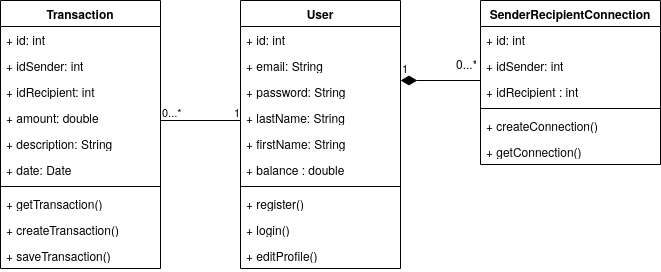

The diagram above was exported from draw.io. Its source (the exported page's mxGraphModel, read from the mxfile embedded in the PNG):
<mxGraphModel dx="1434" dy="811" grid="1" gridSize="10" guides="1" tooltips="1" connect="1" arrows="1" fold="1" page="1" pageScale="1" pageWidth="827" pageHeight="1169" math="0" shadow="0">
  <root>
    <mxCell id="0" />
    <mxCell id="1" parent="0" />
    <mxCell id="3h4bCujSM-wXTfrg0_x5-1" value="Transaction" style="swimlane;fontStyle=1;align=center;verticalAlign=top;childLayout=stackLayout;horizontal=1;startSize=26;horizontalStack=0;resizeParent=1;resizeParentMax=0;resizeLast=0;collapsible=1;marginBottom=0;whiteSpace=wrap;html=1;" parent="1" vertex="1">
      <mxGeometry x="120" y="40" width="160" height="268" as="geometry" />
    </mxCell>
    <mxCell id="3h4bCujSM-wXTfrg0_x5-2" value="+ id: int" style="text;strokeColor=none;fillColor=none;align=left;verticalAlign=top;spacingLeft=4;spacingRight=4;overflow=hidden;rotatable=0;points=[[0,0.5],[1,0.5]];portConstraint=eastwest;whiteSpace=wrap;html=1;" parent="3h4bCujSM-wXTfrg0_x5-1" vertex="1">
      <mxGeometry y="26" width="160" height="26" as="geometry" />
    </mxCell>
    <mxCell id="3h4bCujSM-wXTfrg0_x5-21" value="+ idSender: int" style="text;strokeColor=none;fillColor=none;align=left;verticalAlign=top;spacingLeft=4;spacingRight=4;overflow=hidden;rotatable=0;points=[[0,0.5],[1,0.5]];portConstraint=eastwest;whiteSpace=wrap;html=1;" parent="3h4bCujSM-wXTfrg0_x5-1" vertex="1">
      <mxGeometry y="52" width="160" height="26" as="geometry" />
    </mxCell>
    <mxCell id="3h4bCujSM-wXTfrg0_x5-23" value="+ idRecipient: int" style="text;strokeColor=none;fillColor=none;align=left;verticalAlign=top;spacingLeft=4;spacingRight=4;overflow=hidden;rotatable=0;points=[[0,0.5],[1,0.5]];portConstraint=eastwest;whiteSpace=wrap;html=1;" parent="3h4bCujSM-wXTfrg0_x5-1" vertex="1">
      <mxGeometry y="78" width="160" height="26" as="geometry" />
    </mxCell>
    <mxCell id="3h4bCujSM-wXTfrg0_x5-24" value="+ amount: double" style="text;strokeColor=none;fillColor=none;align=left;verticalAlign=top;spacingLeft=4;spacingRight=4;overflow=hidden;rotatable=0;points=[[0,0.5],[1,0.5]];portConstraint=eastwest;whiteSpace=wrap;html=1;" parent="3h4bCujSM-wXTfrg0_x5-1" vertex="1">
      <mxGeometry y="104" width="160" height="26" as="geometry" />
    </mxCell>
    <mxCell id="3h4bCujSM-wXTfrg0_x5-22" value="+ description: String" style="text;strokeColor=none;fillColor=none;align=left;verticalAlign=top;spacingLeft=4;spacingRight=4;overflow=hidden;rotatable=0;points=[[0,0.5],[1,0.5]];portConstraint=eastwest;whiteSpace=wrap;html=1;" parent="3h4bCujSM-wXTfrg0_x5-1" vertex="1">
      <mxGeometry y="130" width="160" height="26" as="geometry" />
    </mxCell>
    <mxCell id="3h4bCujSM-wXTfrg0_x5-20" value="+ date: Date" style="text;strokeColor=none;fillColor=none;align=left;verticalAlign=top;spacingLeft=4;spacingRight=4;overflow=hidden;rotatable=0;points=[[0,0.5],[1,0.5]];portConstraint=eastwest;whiteSpace=wrap;html=1;" parent="3h4bCujSM-wXTfrg0_x5-1" vertex="1">
      <mxGeometry y="156" width="160" height="26" as="geometry" />
    </mxCell>
    <mxCell id="3h4bCujSM-wXTfrg0_x5-3" value="" style="line;strokeWidth=1;fillColor=none;align=left;verticalAlign=middle;spacingTop=-1;spacingLeft=3;spacingRight=3;rotatable=0;labelPosition=right;points=[];portConstraint=eastwest;strokeColor=inherit;" parent="3h4bCujSM-wXTfrg0_x5-1" vertex="1">
      <mxGeometry y="182" width="160" height="8" as="geometry" />
    </mxCell>
    <mxCell id="3h4bCujSM-wXTfrg0_x5-25" value="+ getTransaction()" style="text;strokeColor=none;fillColor=none;align=left;verticalAlign=top;spacingLeft=4;spacingRight=4;overflow=hidden;rotatable=0;points=[[0,0.5],[1,0.5]];portConstraint=eastwest;whiteSpace=wrap;html=1;" parent="3h4bCujSM-wXTfrg0_x5-1" vertex="1">
      <mxGeometry y="190" width="160" height="26" as="geometry" />
    </mxCell>
    <mxCell id="3h4bCujSM-wXTfrg0_x5-4" value="+ createTransaction()" style="text;strokeColor=none;fillColor=none;align=left;verticalAlign=top;spacingLeft=4;spacingRight=4;overflow=hidden;rotatable=0;points=[[0,0.5],[1,0.5]];portConstraint=eastwest;whiteSpace=wrap;html=1;" parent="3h4bCujSM-wXTfrg0_x5-1" vertex="1">
      <mxGeometry y="216" width="160" height="26" as="geometry" />
    </mxCell>
    <mxCell id="3h4bCujSM-wXTfrg0_x5-26" value="+ saveTransaction()" style="text;strokeColor=none;fillColor=none;align=left;verticalAlign=top;spacingLeft=4;spacingRight=4;overflow=hidden;rotatable=0;points=[[0,0.5],[1,0.5]];portConstraint=eastwest;whiteSpace=wrap;html=1;" parent="3h4bCujSM-wXTfrg0_x5-1" vertex="1">
      <mxGeometry y="242" width="160" height="26" as="geometry" />
    </mxCell>
    <mxCell id="3h4bCujSM-wXTfrg0_x5-5" value="User" style="swimlane;fontStyle=1;align=center;verticalAlign=top;childLayout=stackLayout;horizontal=1;startSize=26;horizontalStack=0;resizeParent=1;resizeParentMax=0;resizeLast=0;collapsible=1;marginBottom=0;whiteSpace=wrap;html=1;" parent="1" vertex="1">
      <mxGeometry x="360" y="40" width="160" height="268" as="geometry" />
    </mxCell>
    <mxCell id="3h4bCujSM-wXTfrg0_x5-6" value="+ id: int" style="text;strokeColor=none;fillColor=none;align=left;verticalAlign=top;spacingLeft=4;spacingRight=4;overflow=hidden;rotatable=0;points=[[0,0.5],[1,0.5]];portConstraint=eastwest;whiteSpace=wrap;html=1;" parent="3h4bCujSM-wXTfrg0_x5-5" vertex="1">
      <mxGeometry y="26" width="160" height="26" as="geometry" />
    </mxCell>
    <mxCell id="3h4bCujSM-wXTfrg0_x5-13" value="+ email: String" style="text;strokeColor=none;fillColor=none;align=left;verticalAlign=top;spacingLeft=4;spacingRight=4;overflow=hidden;rotatable=0;points=[[0,0.5],[1,0.5]];portConstraint=eastwest;whiteSpace=wrap;html=1;" parent="3h4bCujSM-wXTfrg0_x5-5" vertex="1">
      <mxGeometry y="52" width="160" height="26" as="geometry" />
    </mxCell>
    <mxCell id="3h4bCujSM-wXTfrg0_x5-15" value="+ password: String" style="text;strokeColor=none;fillColor=none;align=left;verticalAlign=top;spacingLeft=4;spacingRight=4;overflow=hidden;rotatable=0;points=[[0,0.5],[1,0.5]];portConstraint=eastwest;whiteSpace=wrap;html=1;" parent="3h4bCujSM-wXTfrg0_x5-5" vertex="1">
      <mxGeometry y="78" width="160" height="26" as="geometry" />
    </mxCell>
    <mxCell id="3h4bCujSM-wXTfrg0_x5-17" value="+ lastName: String" style="text;strokeColor=none;fillColor=none;align=left;verticalAlign=top;spacingLeft=4;spacingRight=4;overflow=hidden;rotatable=0;points=[[0,0.5],[1,0.5]];portConstraint=eastwest;whiteSpace=wrap;html=1;" parent="3h4bCujSM-wXTfrg0_x5-5" vertex="1">
      <mxGeometry y="104" width="160" height="26" as="geometry" />
    </mxCell>
    <mxCell id="3h4bCujSM-wXTfrg0_x5-16" value="+ firstName: String" style="text;strokeColor=none;fillColor=none;align=left;verticalAlign=top;spacingLeft=4;spacingRight=4;overflow=hidden;rotatable=0;points=[[0,0.5],[1,0.5]];portConstraint=eastwest;whiteSpace=wrap;html=1;" parent="3h4bCujSM-wXTfrg0_x5-5" vertex="1">
      <mxGeometry y="130" width="160" height="26" as="geometry" />
    </mxCell>
    <mxCell id="3h4bCujSM-wXTfrg0_x5-14" value="+ balance : double" style="text;strokeColor=none;fillColor=none;align=left;verticalAlign=top;spacingLeft=4;spacingRight=4;overflow=hidden;rotatable=0;points=[[0,0.5],[1,0.5]];portConstraint=eastwest;whiteSpace=wrap;html=1;" parent="3h4bCujSM-wXTfrg0_x5-5" vertex="1">
      <mxGeometry y="156" width="160" height="26" as="geometry" />
    </mxCell>
    <mxCell id="3h4bCujSM-wXTfrg0_x5-7" value="" style="line;strokeWidth=1;fillColor=none;align=left;verticalAlign=middle;spacingTop=-1;spacingLeft=3;spacingRight=3;rotatable=0;labelPosition=right;points=[];portConstraint=eastwest;strokeColor=inherit;" parent="3h4bCujSM-wXTfrg0_x5-5" vertex="1">
      <mxGeometry y="182" width="160" height="8" as="geometry" />
    </mxCell>
    <mxCell id="3h4bCujSM-wXTfrg0_x5-18" value="+ register()" style="text;strokeColor=none;fillColor=none;align=left;verticalAlign=top;spacingLeft=4;spacingRight=4;overflow=hidden;rotatable=0;points=[[0,0.5],[1,0.5]];portConstraint=eastwest;whiteSpace=wrap;html=1;" parent="3h4bCujSM-wXTfrg0_x5-5" vertex="1">
      <mxGeometry y="190" width="160" height="26" as="geometry" />
    </mxCell>
    <mxCell id="3h4bCujSM-wXTfrg0_x5-8" value="+ login()" style="text;strokeColor=none;fillColor=none;align=left;verticalAlign=top;spacingLeft=4;spacingRight=4;overflow=hidden;rotatable=0;points=[[0,0.5],[1,0.5]];portConstraint=eastwest;whiteSpace=wrap;html=1;" parent="3h4bCujSM-wXTfrg0_x5-5" vertex="1">
      <mxGeometry y="216" width="160" height="26" as="geometry" />
    </mxCell>
    <mxCell id="3h4bCujSM-wXTfrg0_x5-19" value="+ editProfile()" style="text;strokeColor=none;fillColor=none;align=left;verticalAlign=top;spacingLeft=4;spacingRight=4;overflow=hidden;rotatable=0;points=[[0,0.5],[1,0.5]];portConstraint=eastwest;whiteSpace=wrap;html=1;" parent="3h4bCujSM-wXTfrg0_x5-5" vertex="1">
      <mxGeometry y="242" width="160" height="26" as="geometry" />
    </mxCell>
    <mxCell id="3h4bCujSM-wXTfrg0_x5-9" value="SenderRecipientConnection" style="swimlane;fontStyle=1;align=center;verticalAlign=top;childLayout=stackLayout;horizontal=1;startSize=26;horizontalStack=0;resizeParent=1;resizeParentMax=0;resizeLast=0;collapsible=1;marginBottom=0;whiteSpace=wrap;html=1;" parent="1" vertex="1">
      <mxGeometry x="600" y="40" width="180" height="164" as="geometry" />
    </mxCell>
    <mxCell id="3h4bCujSM-wXTfrg0_x5-10" value="+ id: int" style="text;strokeColor=none;fillColor=none;align=left;verticalAlign=top;spacingLeft=4;spacingRight=4;overflow=hidden;rotatable=0;points=[[0,0.5],[1,0.5]];portConstraint=eastwest;whiteSpace=wrap;html=1;" parent="3h4bCujSM-wXTfrg0_x5-9" vertex="1">
      <mxGeometry y="26" width="180" height="26" as="geometry" />
    </mxCell>
    <mxCell id="3h4bCujSM-wXTfrg0_x5-28" value="+ idSender: int" style="text;strokeColor=none;fillColor=none;align=left;verticalAlign=top;spacingLeft=4;spacingRight=4;overflow=hidden;rotatable=0;points=[[0,0.5],[1,0.5]];portConstraint=eastwest;whiteSpace=wrap;html=1;" parent="3h4bCujSM-wXTfrg0_x5-9" vertex="1">
      <mxGeometry y="52" width="180" height="26" as="geometry" />
    </mxCell>
    <mxCell id="3h4bCujSM-wXTfrg0_x5-27" value="+ idRecipient : int" style="text;strokeColor=none;fillColor=none;align=left;verticalAlign=top;spacingLeft=4;spacingRight=4;overflow=hidden;rotatable=0;points=[[0,0.5],[1,0.5]];portConstraint=eastwest;whiteSpace=wrap;html=1;" parent="3h4bCujSM-wXTfrg0_x5-9" vertex="1">
      <mxGeometry y="78" width="180" height="26" as="geometry" />
    </mxCell>
    <mxCell id="3h4bCujSM-wXTfrg0_x5-11" value="" style="line;strokeWidth=1;fillColor=none;align=left;verticalAlign=middle;spacingTop=-1;spacingLeft=3;spacingRight=3;rotatable=0;labelPosition=right;points=[];portConstraint=eastwest;strokeColor=inherit;" parent="3h4bCujSM-wXTfrg0_x5-9" vertex="1">
      <mxGeometry y="104" width="180" height="8" as="geometry" />
    </mxCell>
    <mxCell id="3h4bCujSM-wXTfrg0_x5-12" value="+ createConnection()" style="text;strokeColor=none;fillColor=none;align=left;verticalAlign=top;spacingLeft=4;spacingRight=4;overflow=hidden;rotatable=0;points=[[0,0.5],[1,0.5]];portConstraint=eastwest;whiteSpace=wrap;html=1;" parent="3h4bCujSM-wXTfrg0_x5-9" vertex="1">
      <mxGeometry y="112" width="180" height="26" as="geometry" />
    </mxCell>
    <mxCell id="3h4bCujSM-wXTfrg0_x5-29" value="+ getConnection()" style="text;strokeColor=none;fillColor=none;align=left;verticalAlign=top;spacingLeft=4;spacingRight=4;overflow=hidden;rotatable=0;points=[[0,0.5],[1,0.5]];portConstraint=eastwest;whiteSpace=wrap;html=1;" parent="3h4bCujSM-wXTfrg0_x5-9" vertex="1">
      <mxGeometry y="138" width="180" height="26" as="geometry" />
    </mxCell>
    <mxCell id="DIj873ePDxvQVMiUuESs-1" value="1" style="endArrow=none;html=1;endSize=12;startArrow=diamondThin;startSize=14;startFill=1;edgeStyle=orthogonalEdgeStyle;align=left;verticalAlign=bottom;rounded=0;endFill=0;" edge="1" parent="1">
      <mxGeometry x="-1" y="3" relative="1" as="geometry">
        <mxPoint x="520" y="120" as="sourcePoint" />
        <mxPoint x="600" y="120" as="targetPoint" />
      </mxGeometry>
    </mxCell>
    <mxCell id="DIj873ePDxvQVMiUuESs-3" value="0...*" style="text;strokeColor=none;fillColor=none;align=left;verticalAlign=top;spacingLeft=4;spacingRight=4;overflow=hidden;rotatable=0;points=[[0,0.5],[1,0.5]];portConstraint=eastwest;whiteSpace=wrap;html=1;" vertex="1" parent="1">
      <mxGeometry x="570" y="90" width="30" height="26" as="geometry" />
    </mxCell>
    <mxCell id="DIj873ePDxvQVMiUuESs-4" value="" style="endArrow=none;html=1;edgeStyle=orthogonalEdgeStyle;rounded=0;" edge="1" parent="1">
      <mxGeometry relative="1" as="geometry">
        <mxPoint x="280" y="160" as="sourcePoint" />
        <mxPoint x="360" y="160" as="targetPoint" />
      </mxGeometry>
    </mxCell>
    <mxCell id="DIj873ePDxvQVMiUuESs-5" value="0...*" style="edgeLabel;resizable=0;html=1;align=left;verticalAlign=bottom;" connectable="0" vertex="1" parent="DIj873ePDxvQVMiUuESs-4">
      <mxGeometry x="-1" relative="1" as="geometry" />
    </mxCell>
    <mxCell id="DIj873ePDxvQVMiUuESs-6" value="1" style="edgeLabel;resizable=0;html=1;align=right;verticalAlign=bottom;" connectable="0" vertex="1" parent="DIj873ePDxvQVMiUuESs-4">
      <mxGeometry x="1" relative="1" as="geometry" />
    </mxCell>
  </root>
</mxGraphModel>